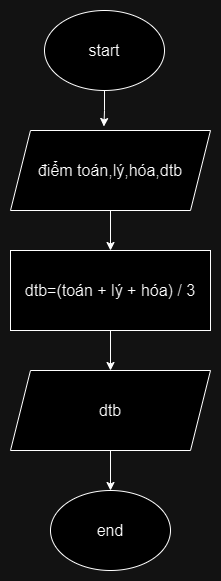

The diagram above was exported from draw.io. Its source (the exported page's mxGraphModel, read from the mxfile embedded in the PNG):
<mxGraphModel dx="786" dy="421" grid="1" gridSize="10" guides="1" tooltips="1" connect="1" arrows="1" fold="1" page="1" pageScale="1" pageWidth="827" pageHeight="1169" math="0" shadow="0">
  <root>
    <mxCell id="0" />
    <mxCell id="1" parent="0" />
    <mxCell id="195FgE5_jWwEI756PX3u-1" value="start" style="ellipse;whiteSpace=wrap;html=1;fontSize=16;" parent="1" vertex="1">
      <mxGeometry x="354" y="40" width="120" height="80" as="geometry" />
    </mxCell>
    <mxCell id="195FgE5_jWwEI756PX3u-7" style="edgeStyle=orthogonalEdgeStyle;rounded=0;orthogonalLoop=1;jettySize=auto;html=1;entryX=0.5;entryY=0;entryDx=0;entryDy=0;fontSize=16;" parent="1" source="195FgE5_jWwEI756PX3u-2" target="195FgE5_jWwEI756PX3u-3" edge="1">
      <mxGeometry relative="1" as="geometry" />
    </mxCell>
    <mxCell id="195FgE5_jWwEI756PX3u-2" value="điểm toán,lý,hóa,dtb" style="shape=parallelogram;perimeter=parallelogramPerimeter;whiteSpace=wrap;html=1;fixedSize=1;fontSize=16;" parent="1" vertex="1">
      <mxGeometry x="320" y="160" width="200" height="80" as="geometry" />
    </mxCell>
    <mxCell id="195FgE5_jWwEI756PX3u-8" style="edgeStyle=orthogonalEdgeStyle;rounded=0;orthogonalLoop=1;jettySize=auto;html=1;entryX=0.5;entryY=0;entryDx=0;entryDy=0;fontSize=16;" parent="1" source="195FgE5_jWwEI756PX3u-3" target="195FgE5_jWwEI756PX3u-4" edge="1">
      <mxGeometry relative="1" as="geometry" />
    </mxCell>
    <mxCell id="195FgE5_jWwEI756PX3u-3" value="dtb=(toán + lý + hóa) / 3" style="rounded=0;whiteSpace=wrap;html=1;fontSize=16;" parent="1" vertex="1">
      <mxGeometry x="320" y="280" width="200" height="80" as="geometry" />
    </mxCell>
    <mxCell id="195FgE5_jWwEI756PX3u-9" style="edgeStyle=orthogonalEdgeStyle;rounded=0;orthogonalLoop=1;jettySize=auto;html=1;entryX=0.5;entryY=0;entryDx=0;entryDy=0;fontSize=16;" parent="1" source="195FgE5_jWwEI756PX3u-4" target="195FgE5_jWwEI756PX3u-5" edge="1">
      <mxGeometry relative="1" as="geometry" />
    </mxCell>
    <mxCell id="195FgE5_jWwEI756PX3u-4" value="dtb" style="shape=parallelogram;perimeter=parallelogramPerimeter;whiteSpace=wrap;html=1;fixedSize=1;fontSize=16;" parent="1" vertex="1">
      <mxGeometry x="320" y="400" width="200" height="80" as="geometry" />
    </mxCell>
    <mxCell id="195FgE5_jWwEI756PX3u-5" value="end" style="ellipse;whiteSpace=wrap;html=1;fontSize=16;" parent="1" vertex="1">
      <mxGeometry x="360" y="520" width="120" height="80" as="geometry" />
    </mxCell>
    <mxCell id="195FgE5_jWwEI756PX3u-6" style="edgeStyle=orthogonalEdgeStyle;rounded=0;orthogonalLoop=1;jettySize=auto;html=1;entryX=0.467;entryY=-0.05;entryDx=0;entryDy=0;entryPerimeter=0;fontSize=16;" parent="1" source="195FgE5_jWwEI756PX3u-1" target="195FgE5_jWwEI756PX3u-2" edge="1">
      <mxGeometry relative="1" as="geometry" />
    </mxCell>
  </root>
</mxGraphModel>